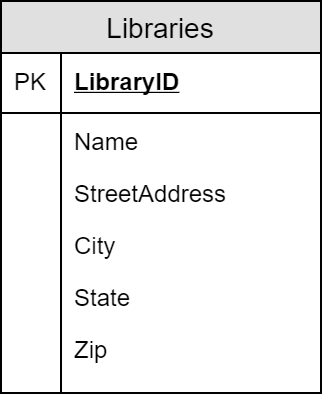

The diagram above was exported from draw.io. Its source (the exported page's mxGraphModel, read from the mxfile embedded in the PNG):
<mxGraphModel dx="928" dy="551" grid="1" gridSize="10" guides="1" tooltips="1" connect="1" arrows="1" fold="1" page="1" pageScale="1" pageWidth="850" pageHeight="1100" math="0" shadow="0">
  <root>
    <mxCell id="0" />
    <mxCell id="1" parent="0" />
    <mxCell id="9sAZFYa7mvDJcNAXBUrz-5" value="Libraries" style="swimlane;fontStyle=0;childLayout=stackLayout;horizontal=1;startSize=26;fillColor=#e0e0e0;horizontalStack=0;resizeParent=1;resizeParentMax=0;resizeLast=0;collapsible=1;marginBottom=0;swimlaneFillColor=#ffffff;align=center;fontSize=14;" vertex="1" parent="1">
      <mxGeometry x="240" y="170" width="160" height="196" as="geometry" />
    </mxCell>
    <mxCell id="9sAZFYa7mvDJcNAXBUrz-6" value="LibraryID" style="shape=partialRectangle;top=0;left=0;right=0;bottom=1;align=left;verticalAlign=middle;fillColor=none;spacingLeft=34;spacingRight=4;overflow=hidden;rotatable=0;points=[[0,0.5],[1,0.5]];portConstraint=eastwest;dropTarget=0;fontStyle=5;fontSize=12;" vertex="1" parent="9sAZFYa7mvDJcNAXBUrz-5">
      <mxGeometry y="26" width="160" height="30" as="geometry" />
    </mxCell>
    <mxCell id="9sAZFYa7mvDJcNAXBUrz-7" value="PK" style="shape=partialRectangle;top=0;left=0;bottom=0;fillColor=none;align=left;verticalAlign=middle;spacingLeft=4;spacingRight=4;overflow=hidden;rotatable=0;points=[];portConstraint=eastwest;part=1;fontSize=12;" vertex="1" connectable="0" parent="9sAZFYa7mvDJcNAXBUrz-6">
      <mxGeometry width="30" height="30" as="geometry" />
    </mxCell>
    <mxCell id="9sAZFYa7mvDJcNAXBUrz-8" value="Name" style="shape=partialRectangle;top=0;left=0;right=0;bottom=0;align=left;verticalAlign=top;fillColor=none;spacingLeft=34;spacingRight=4;overflow=hidden;rotatable=0;points=[[0,0.5],[1,0.5]];portConstraint=eastwest;dropTarget=0;fontSize=12;" vertex="1" parent="9sAZFYa7mvDJcNAXBUrz-5">
      <mxGeometry y="56" width="160" height="26" as="geometry" />
    </mxCell>
    <mxCell id="9sAZFYa7mvDJcNAXBUrz-9" value="" style="shape=partialRectangle;top=0;left=0;bottom=0;fillColor=none;align=left;verticalAlign=top;spacingLeft=4;spacingRight=4;overflow=hidden;rotatable=0;points=[];portConstraint=eastwest;part=1;fontSize=12;" vertex="1" connectable="0" parent="9sAZFYa7mvDJcNAXBUrz-8">
      <mxGeometry width="30" height="26" as="geometry" />
    </mxCell>
    <mxCell id="9sAZFYa7mvDJcNAXBUrz-22" value="StreetAddress" style="shape=partialRectangle;top=0;left=0;right=0;bottom=0;align=left;verticalAlign=top;fillColor=none;spacingLeft=34;spacingRight=4;overflow=hidden;rotatable=0;points=[[0,0.5],[1,0.5]];portConstraint=eastwest;dropTarget=0;fontSize=12;" vertex="1" parent="9sAZFYa7mvDJcNAXBUrz-5">
      <mxGeometry y="82" width="160" height="26" as="geometry" />
    </mxCell>
    <mxCell id="9sAZFYa7mvDJcNAXBUrz-23" value="" style="shape=partialRectangle;top=0;left=0;bottom=0;fillColor=none;align=left;verticalAlign=top;spacingLeft=4;spacingRight=4;overflow=hidden;rotatable=0;points=[];portConstraint=eastwest;part=1;fontSize=12;" vertex="1" connectable="0" parent="9sAZFYa7mvDJcNAXBUrz-22">
      <mxGeometry width="30" height="26" as="geometry" />
    </mxCell>
    <mxCell id="9sAZFYa7mvDJcNAXBUrz-10" value="City" style="shape=partialRectangle;top=0;left=0;right=0;bottom=0;align=left;verticalAlign=top;fillColor=none;spacingLeft=34;spacingRight=4;overflow=hidden;rotatable=0;points=[[0,0.5],[1,0.5]];portConstraint=eastwest;dropTarget=0;fontSize=12;" vertex="1" parent="9sAZFYa7mvDJcNAXBUrz-5">
      <mxGeometry y="108" width="160" height="26" as="geometry" />
    </mxCell>
    <mxCell id="9sAZFYa7mvDJcNAXBUrz-11" value="" style="shape=partialRectangle;top=0;left=0;bottom=0;fillColor=none;align=left;verticalAlign=top;spacingLeft=4;spacingRight=4;overflow=hidden;rotatable=0;points=[];portConstraint=eastwest;part=1;fontSize=12;" vertex="1" connectable="0" parent="9sAZFYa7mvDJcNAXBUrz-10">
      <mxGeometry width="30" height="26" as="geometry" />
    </mxCell>
    <mxCell id="9sAZFYa7mvDJcNAXBUrz-12" value="State" style="shape=partialRectangle;top=0;left=0;right=0;bottom=0;align=left;verticalAlign=top;fillColor=none;spacingLeft=34;spacingRight=4;overflow=hidden;rotatable=0;points=[[0,0.5],[1,0.5]];portConstraint=eastwest;dropTarget=0;fontSize=12;" vertex="1" parent="9sAZFYa7mvDJcNAXBUrz-5">
      <mxGeometry y="134" width="160" height="26" as="geometry" />
    </mxCell>
    <mxCell id="9sAZFYa7mvDJcNAXBUrz-13" value="" style="shape=partialRectangle;top=0;left=0;bottom=0;fillColor=none;align=left;verticalAlign=top;spacingLeft=4;spacingRight=4;overflow=hidden;rotatable=0;points=[];portConstraint=eastwest;part=1;fontSize=12;" vertex="1" connectable="0" parent="9sAZFYa7mvDJcNAXBUrz-12">
      <mxGeometry width="30" height="26" as="geometry" />
    </mxCell>
    <mxCell id="9sAZFYa7mvDJcNAXBUrz-16" value="Zip" style="shape=partialRectangle;top=0;left=0;right=0;bottom=0;align=left;verticalAlign=top;fillColor=none;spacingLeft=34;spacingRight=4;overflow=hidden;rotatable=0;points=[[0,0.5],[1,0.5]];portConstraint=eastwest;dropTarget=0;fontSize=12;" vertex="1" parent="9sAZFYa7mvDJcNAXBUrz-5">
      <mxGeometry y="160" width="160" height="26" as="geometry" />
    </mxCell>
    <mxCell id="9sAZFYa7mvDJcNAXBUrz-17" value="" style="shape=partialRectangle;top=0;left=0;bottom=0;fillColor=none;align=left;verticalAlign=top;spacingLeft=4;spacingRight=4;overflow=hidden;rotatable=0;points=[];portConstraint=eastwest;part=1;fontSize=12;" vertex="1" connectable="0" parent="9sAZFYa7mvDJcNAXBUrz-16">
      <mxGeometry width="30" height="26" as="geometry" />
    </mxCell>
    <mxCell id="9sAZFYa7mvDJcNAXBUrz-14" value="" style="shape=partialRectangle;top=0;left=0;right=0;bottom=0;align=left;verticalAlign=top;fillColor=none;spacingLeft=34;spacingRight=4;overflow=hidden;rotatable=0;points=[[0,0.5],[1,0.5]];portConstraint=eastwest;dropTarget=0;fontSize=12;" vertex="1" parent="9sAZFYa7mvDJcNAXBUrz-5">
      <mxGeometry y="186" width="160" height="10" as="geometry" />
    </mxCell>
    <mxCell id="9sAZFYa7mvDJcNAXBUrz-15" value="" style="shape=partialRectangle;top=0;left=0;bottom=0;fillColor=none;align=left;verticalAlign=top;spacingLeft=4;spacingRight=4;overflow=hidden;rotatable=0;points=[];portConstraint=eastwest;part=1;fontSize=12;" vertex="1" connectable="0" parent="9sAZFYa7mvDJcNAXBUrz-14">
      <mxGeometry width="30" height="10" as="geometry" />
    </mxCell>
  </root>
</mxGraphModel>